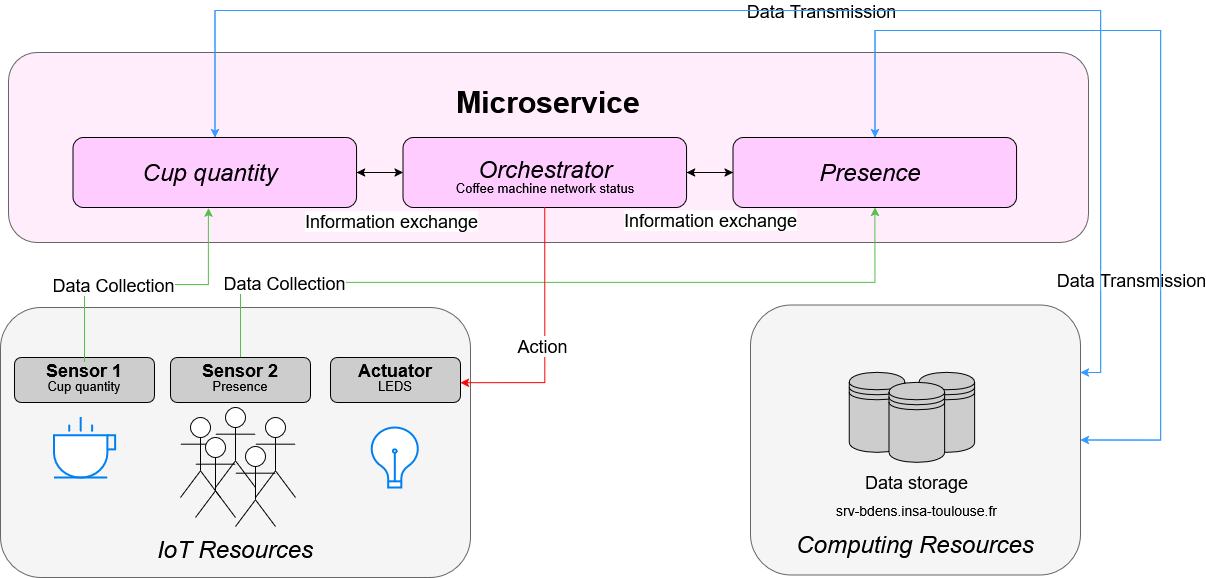

The diagram above was exported from draw.io. Its source (the exported page's mxGraphModel, read from the mxfile embedded in the PNG):
<mxGraphModel dx="1830" dy="764" grid="1" gridSize="10" guides="1" tooltips="1" connect="1" arrows="1" fold="1" page="1" pageScale="1" pageWidth="827" pageHeight="1169" math="0" shadow="0">
  <root>
    <mxCell id="0" />
    <mxCell id="1" parent="0" />
    <mxCell id="ALTortnLlRFpxrLojYZ4-107" parent="1" style="rounded=1;whiteSpace=wrap;html=1;fillColor=#FFEDFB;strokeColor=#666666;fontColor=#333333;" value="" vertex="1">
      <mxGeometry height="190" width="1080" x="298" y="322" as="geometry" />
    </mxCell>
    <mxCell id="ALTortnLlRFpxrLojYZ4-131" edge="1" parent="1" source="ALTortnLlRFpxrLojYZ4-104" style="edgeStyle=orthogonalEdgeStyle;rounded=0;orthogonalLoop=1;jettySize=auto;html=1;entryX=1;entryY=0.5;entryDx=0;entryDy=0;strokeColor=#000000;exitX=0;exitY=0.5;exitDx=0;exitDy=0;" target="ALTortnLlRFpxrLojYZ4-7">
      <mxGeometry relative="1" as="geometry" />
    </mxCell>
    <mxCell id="ALTortnLlRFpxrLojYZ4-106" parent="1" style="rounded=1;whiteSpace=wrap;html=1;fillColor=#f5f5f5;strokeColor=#666666;fontColor=#333333;" value="" vertex="1">
      <mxGeometry height="270" width="330" x="1040" y="574.5" as="geometry" />
    </mxCell>
    <mxCell id="ALTortnLlRFpxrLojYZ4-1" parent="1" style="rounded=1;whiteSpace=wrap;html=1;fillColor=#f5f5f5;strokeColor=#666666;fontColor=#333333;" value="" vertex="1">
      <mxGeometry height="270" width="470" x="290" y="577" as="geometry" />
    </mxCell>
    <mxCell id="ALTortnLlRFpxrLojYZ4-5" parent="1" style="text;html=1;align=center;verticalAlign=middle;whiteSpace=wrap;rounded=0;fontSize=24;" value="&lt;i&gt;IoT Resources&lt;/i&gt;" vertex="1">
      <mxGeometry height="30" width="470" x="290" y="804" as="geometry" />
    </mxCell>
    <mxCell id="ALTortnLlRFpxrLojYZ4-6" connectable="0" parent="1" style="group" value="" vertex="1">
      <mxGeometry height="70" width="290" x="690" y="407" as="geometry" />
    </mxCell>
    <mxCell id="ALTortnLlRFpxrLojYZ4-7" parent="ALTortnLlRFpxrLojYZ4-6" style="rounded=1;whiteSpace=wrap;html=1;fillColor=light-dark(#FFCCFF,#EDEDED);" value="" vertex="1">
      <mxGeometry height="70" width="283.5697926059514" x="2.6149684400360695" as="geometry" />
    </mxCell>
    <mxCell id="ALTortnLlRFpxrLojYZ4-8" parent="ALTortnLlRFpxrLojYZ4-6" style="text;html=1;align=center;verticalAlign=middle;whiteSpace=wrap;rounded=0;fontSize=24;" value="&lt;i&gt;Orchestrator&lt;/i&gt;" vertex="1">
      <mxGeometry height="22.105263157894736" width="75.7033363390442" x="106.54954449536595" y="20.89736842105263" as="geometry" />
    </mxCell>
    <mxCell id="ALTortnLlRFpxrLojYZ4-130" parent="ALTortnLlRFpxrLojYZ4-6" style="text;html=1;align=center;verticalAlign=middle;whiteSpace=wrap;rounded=0;fontSize=13;" value="Coffee machine network status" vertex="1">
      <mxGeometry height="16.88" width="270" x="10" y="43" as="geometry" />
    </mxCell>
    <mxCell id="ALTortnLlRFpxrLojYZ4-12" parent="1" style="text;html=1;align=center;verticalAlign=middle;whiteSpace=wrap;rounded=0;fontSize=24;" value="&lt;i&gt;Computing Resources&lt;/i&gt;" vertex="1">
      <mxGeometry height="30" width="330" x="1040" y="799.0999999999999" as="geometry" />
    </mxCell>
    <mxCell id="ALTortnLlRFpxrLojYZ4-27" connectable="0" parent="1" style="group" value="" vertex="1">
      <mxGeometry height="45" width="140" x="304" y="627" as="geometry" />
    </mxCell>
    <mxCell id="ALTortnLlRFpxrLojYZ4-28" parent="ALTortnLlRFpxrLojYZ4-27" style="rounded=1;whiteSpace=wrap;html=1;fillColor=light-dark(#cdcdcd, #EDEDED);" value="" vertex="1">
      <mxGeometry height="45" width="140" as="geometry" />
    </mxCell>
    <mxCell id="ALTortnLlRFpxrLojYZ4-29" parent="ALTortnLlRFpxrLojYZ4-27" style="text;html=1;align=center;verticalAlign=middle;whiteSpace=wrap;rounded=0;fontStyle=1;fontSize=18;" value="Sensor 1" vertex="1">
      <mxGeometry height="16.875" width="140" y="4.083750000000009" as="geometry" />
    </mxCell>
    <mxCell id="ALTortnLlRFpxrLojYZ4-30" parent="ALTortnLlRFpxrLojYZ4-27" style="text;html=1;align=center;verticalAlign=middle;whiteSpace=wrap;rounded=0;fontSize=13;" value="Cup quantity" vertex="1">
      <mxGeometry height="16.875" width="140" y="20.95875000000001" as="geometry" />
    </mxCell>
    <mxCell id="ALTortnLlRFpxrLojYZ4-31" connectable="0" parent="1" style="group" value="" vertex="1">
      <mxGeometry height="45" width="130" x="620" y="627" as="geometry" />
    </mxCell>
    <mxCell id="ALTortnLlRFpxrLojYZ4-32" parent="ALTortnLlRFpxrLojYZ4-31" style="rounded=1;whiteSpace=wrap;html=1;fillColor=light-dark(#cdcdcd, #EDEDED);" value="" vertex="1">
      <mxGeometry height="45" width="130" as="geometry" />
    </mxCell>
    <mxCell id="ALTortnLlRFpxrLojYZ4-33" parent="ALTortnLlRFpxrLojYZ4-31" style="text;html=1;align=center;verticalAlign=middle;whiteSpace=wrap;rounded=0;fontStyle=1;fontSize=18;" value="Actuator" vertex="1">
      <mxGeometry height="16.875" width="130" y="4.083750000000009" as="geometry" />
    </mxCell>
    <mxCell id="ALTortnLlRFpxrLojYZ4-34" parent="ALTortnLlRFpxrLojYZ4-31" style="text;html=1;align=center;verticalAlign=middle;whiteSpace=wrap;rounded=0;fontSize=13;" value="LEDS" vertex="1">
      <mxGeometry height="16.875" width="130" y="20.95875000000001" as="geometry" />
    </mxCell>
    <mxCell id="ALTortnLlRFpxrLojYZ4-80" parent="1" style="text;html=1;align=center;verticalAlign=middle;whiteSpace=wrap;rounded=0;fontSize=24;rotation=0;" value="&lt;font style=&quot;font-size: 30px;&quot;&gt;&lt;b&gt;Microservice&lt;/b&gt;&lt;/font&gt;" vertex="1">
      <mxGeometry height="30" width="376" x="650" y="357" as="geometry" />
    </mxCell>
    <mxCell id="ALTortnLlRFpxrLojYZ4-97" connectable="0" parent="1" style="group" value="" vertex="1">
      <mxGeometry height="158.20000000000005" width="157.57000000000016" x="1138.7199999999998" y="641.8" as="geometry" />
    </mxCell>
    <mxCell id="ALTortnLlRFpxrLojYZ4-18" parent="ALTortnLlRFpxrLojYZ4-97" style="shape=datastore;whiteSpace=wrap;html=1;fillColor=#CDCDCD;" value="" vertex="1">
      <mxGeometry height="80" width="55.63" as="geometry" />
    </mxCell>
    <mxCell id="ALTortnLlRFpxrLojYZ4-19" parent="ALTortnLlRFpxrLojYZ4-97" style="shape=datastore;whiteSpace=wrap;html=1;fillColor=#CDCDCD;" value="" vertex="1">
      <mxGeometry height="80" width="55.63" x="69.86999999999989" as="geometry" />
    </mxCell>
    <mxCell id="ALTortnLlRFpxrLojYZ4-20" parent="ALTortnLlRFpxrLojYZ4-97" style="shape=datastore;whiteSpace=wrap;html=1;fillColor=#CDCDCD;" value="" vertex="1">
      <mxGeometry height="80" width="55.63" x="39.75" y="10" as="geometry" />
    </mxCell>
    <mxCell id="ALTortnLlRFpxrLojYZ4-23" parent="ALTortnLlRFpxrLojYZ4-97" style="text;html=1;align=center;verticalAlign=middle;resizable=0;points=[];autosize=1;strokeColor=none;fillColor=none;" value="&lt;font style=&quot;font-size: 18px;&quot;&gt;Data storage&lt;/font&gt;" vertex="1">
      <mxGeometry height="40" width="130" x="2.5699999999999363" y="89.99999999999989" as="geometry" />
    </mxCell>
    <mxCell id="ALTortnLlRFpxrLojYZ4-140" parent="ALTortnLlRFpxrLojYZ4-97" style="text;html=1;align=center;verticalAlign=middle;resizable=0;points=[];autosize=1;strokeColor=none;fillColor=none;" value="&lt;font style=&quot;font-size: 14px;&quot;&gt;srv-bdens.insa-toulouse.fr&lt;/font&gt;" vertex="1">
      <mxGeometry height="30" width="180" x="-22.429999999999836" y="123.20000000000005" as="geometry" />
    </mxCell>
    <mxCell id="ALTortnLlRFpxrLojYZ4-100" connectable="0" parent="1" style="group" value="" vertex="1">
      <mxGeometry height="70" width="290" x="360" y="407" as="geometry" />
    </mxCell>
    <mxCell id="ALTortnLlRFpxrLojYZ4-101" parent="ALTortnLlRFpxrLojYZ4-100" style="rounded=1;whiteSpace=wrap;html=1;fillColor=light-dark(#FFCCFF,#EDEDED);" value="" vertex="1">
      <mxGeometry height="70" width="283.5697926059514" x="2.6149684400360695" as="geometry" />
    </mxCell>
    <mxCell id="ALTortnLlRFpxrLojYZ4-102" parent="ALTortnLlRFpxrLojYZ4-100" style="text;html=1;align=center;verticalAlign=middle;whiteSpace=wrap;rounded=0;fontSize=24;" value="&lt;i&gt;Cup quantity&lt;/i&gt;" vertex="1">
      <mxGeometry height="22.11" width="220" x="30" y="23.95" as="geometry" />
    </mxCell>
    <mxCell id="ALTortnLlRFpxrLojYZ4-103" connectable="0" parent="1" style="group" value="" vertex="1">
      <mxGeometry height="70" width="290" x="1020" y="407" as="geometry" />
    </mxCell>
    <mxCell id="ALTortnLlRFpxrLojYZ4-104" parent="ALTortnLlRFpxrLojYZ4-103" style="rounded=1;whiteSpace=wrap;html=1;fillColor=light-dark(#FFCCFF,#EDEDED);" value="" vertex="1">
      <mxGeometry height="70" width="283.5697926059514" x="2.6149684400360695" as="geometry" />
    </mxCell>
    <mxCell id="ALTortnLlRFpxrLojYZ4-105" parent="ALTortnLlRFpxrLojYZ4-103" style="text;html=1;align=center;verticalAlign=middle;whiteSpace=wrap;rounded=0;fontSize=24;" value="&lt;i&gt;Presence&lt;/i&gt;" vertex="1">
      <mxGeometry height="22.11" width="220" x="30" y="23.95" as="geometry" />
    </mxCell>
    <mxCell id="ALTortnLlRFpxrLojYZ4-112" parent="1" style="html=1;verticalLabelPosition=bottom;align=center;labelBackgroundColor=#ffffff;verticalAlign=top;strokeWidth=2;strokeColor=#0080F0;shadow=0;dashed=0;shape=mxgraph.ios7.icons.cup;" value="" vertex="1">
      <mxGeometry height="60" width="61" x="343.5" y="687" as="geometry" />
    </mxCell>
    <mxCell id="ALTortnLlRFpxrLojYZ4-113" parent="1" style="shape=umlActor;verticalLabelPosition=bottom;verticalAlign=top;html=1;outlineConnect=0;" value="" vertex="1">
      <mxGeometry height="80" width="40" x="470" y="687" as="geometry" />
    </mxCell>
    <mxCell id="ALTortnLlRFpxrLojYZ4-116" parent="1" style="shape=umlActor;verticalLabelPosition=bottom;verticalAlign=top;html=1;outlineConnect=0;" value="" vertex="1">
      <mxGeometry height="80" width="40" x="485" y="707" as="geometry" />
    </mxCell>
    <mxCell id="ALTortnLlRFpxrLojYZ4-117" parent="1" style="shape=umlActor;verticalLabelPosition=bottom;verticalAlign=top;html=1;outlineConnect=0;" value="" vertex="1">
      <mxGeometry height="80" width="40" x="505" y="677" as="geometry" />
    </mxCell>
    <mxCell id="ALTortnLlRFpxrLojYZ4-118" parent="1" style="shape=umlActor;verticalLabelPosition=bottom;verticalAlign=top;html=1;outlineConnect=0;" value="" vertex="1">
      <mxGeometry height="80" width="40" x="525" y="716" as="geometry" />
    </mxCell>
    <mxCell id="ALTortnLlRFpxrLojYZ4-119" parent="1" style="shape=umlActor;verticalLabelPosition=bottom;verticalAlign=top;html=1;outlineConnect=0;" value="" vertex="1">
      <mxGeometry height="80" width="40" x="545" y="687" as="geometry" />
    </mxCell>
    <mxCell id="ALTortnLlRFpxrLojYZ4-120" parent="1" style="html=1;verticalLabelPosition=bottom;align=center;labelBackgroundColor=#ffffff;verticalAlign=top;strokeWidth=2;strokeColor=#0080F0;shadow=0;dashed=0;shape=mxgraph.ios7.icons.lightbulb;" value="" vertex="1">
      <mxGeometry height="60" width="50" x="659.25" y="697" as="geometry" />
    </mxCell>
    <mxCell id="ALTortnLlRFpxrLojYZ4-124" edge="1" parent="1" source="ALTortnLlRFpxrLojYZ4-36" style="edgeStyle=orthogonalEdgeStyle;rounded=0;orthogonalLoop=1;jettySize=auto;html=1;exitX=0.5;exitY=0;exitDx=0;exitDy=0;entryX=0.5;entryY=1;entryDx=0;entryDy=0;strokeColor=#55BE4A;" target="ALTortnLlRFpxrLojYZ4-104">
      <mxGeometry relative="1" as="geometry">
        <mxPoint x="830" y="570" as="targetPoint" />
      </mxGeometry>
    </mxCell>
    <mxCell id="ALTortnLlRFpxrLojYZ4-135" connectable="0" parent="ALTortnLlRFpxrLojYZ4-124" style="edgeLabel;html=1;align=center;verticalAlign=middle;resizable=0;points=[];" value="&lt;font style=&quot;font-size: 18px;&quot;&gt;Data Collection&lt;/font&gt;" vertex="1">
      <mxGeometry relative="1" x="-0.6978" as="geometry">
        <mxPoint as="offset" />
      </mxGeometry>
    </mxCell>
    <mxCell id="ALTortnLlRFpxrLojYZ4-36" parent="1" style="rounded=1;whiteSpace=wrap;html=1;fillColor=light-dark(#cdcdcd, #EDEDED);" value="" vertex="1">
      <mxGeometry height="45" width="140" x="460" y="627" as="geometry" />
    </mxCell>
    <mxCell id="ALTortnLlRFpxrLojYZ4-37" parent="1" style="text;html=1;align=center;verticalAlign=middle;whiteSpace=wrap;rounded=0;fontStyle=1;fontSize=18;" value="Sensor 2" vertex="1">
      <mxGeometry height="16.875" width="140" x="460" y="631.08375" as="geometry" />
    </mxCell>
    <mxCell id="ALTortnLlRFpxrLojYZ4-38" parent="1" style="text;html=1;align=center;verticalAlign=middle;whiteSpace=wrap;rounded=0;fontSize=13;" value="Presence" vertex="1">
      <mxGeometry height="16.875" width="140" x="460" y="647.95875" as="geometry" />
    </mxCell>
    <mxCell id="ALTortnLlRFpxrLojYZ4-125" edge="1" parent="1" source="ALTortnLlRFpxrLojYZ4-29" style="edgeStyle=orthogonalEdgeStyle;rounded=0;orthogonalLoop=1;jettySize=auto;html=1;entryX=0.477;entryY=1.008;entryDx=0;entryDy=0;entryPerimeter=0;fillColor=#55be4a;strokeColor=#55BE4A;" target="ALTortnLlRFpxrLojYZ4-101">
      <mxGeometry relative="1" as="geometry" />
    </mxCell>
    <mxCell id="ALTortnLlRFpxrLojYZ4-134" connectable="0" parent="ALTortnLlRFpxrLojYZ4-125" style="edgeLabel;html=1;align=center;verticalAlign=middle;resizable=0;points=[];" value="&lt;font style=&quot;font-size: 18px;&quot;&gt;Data Collection&lt;/font&gt;" vertex="1">
      <mxGeometry relative="1" x="-0.2406" as="geometry">
        <mxPoint as="offset" />
      </mxGeometry>
    </mxCell>
    <mxCell id="ALTortnLlRFpxrLojYZ4-132" edge="1" parent="1" source="ALTortnLlRFpxrLojYZ4-101" style="edgeStyle=orthogonalEdgeStyle;rounded=0;orthogonalLoop=1;jettySize=auto;html=1;exitX=0.5;exitY=0;exitDx=0;exitDy=0;entryX=1;entryY=0.25;entryDx=0;entryDy=0;strokeColor=#3399FF;" target="ALTortnLlRFpxrLojYZ4-106">
      <mxGeometry relative="1" as="geometry">
        <Array as="points">
          <mxPoint x="504" y="280" />
          <mxPoint x="1390" y="280" />
          <mxPoint x="1390" y="642" />
        </Array>
      </mxGeometry>
    </mxCell>
    <mxCell id="ALTortnLlRFpxrLojYZ4-133" edge="1" parent="1" source="ALTortnLlRFpxrLojYZ4-104" style="edgeStyle=orthogonalEdgeStyle;rounded=0;orthogonalLoop=1;jettySize=auto;html=1;exitX=0.5;exitY=0;exitDx=0;exitDy=0;entryX=1;entryY=0.5;entryDx=0;entryDy=0;strokeColor=#3399FF;" target="ALTortnLlRFpxrLojYZ4-106">
      <mxGeometry relative="1" as="geometry">
        <Array as="points">
          <mxPoint x="1164" y="300" />
          <mxPoint x="1450" y="300" />
          <mxPoint x="1450" y="709" />
        </Array>
      </mxGeometry>
    </mxCell>
    <mxCell id="ALTortnLlRFpxrLojYZ4-142" connectable="0" parent="ALTortnLlRFpxrLojYZ4-133" style="edgeLabel;html=1;align=center;verticalAlign=middle;resizable=0;points=[];" value="&lt;font style=&quot;font-size: 18px;&quot;&gt;Data Transmission&lt;/font&gt;" vertex="1">
      <mxGeometry relative="1" x="0.3234" y="-2" as="geometry">
        <mxPoint x="-28" y="58" as="offset" />
      </mxGeometry>
    </mxCell>
    <mxCell id="ALTortnLlRFpxrLojYZ4-126" edge="1" parent="1" source="ALTortnLlRFpxrLojYZ4-7" style="edgeStyle=orthogonalEdgeStyle;rounded=0;orthogonalLoop=1;jettySize=auto;html=1;exitX=0.5;exitY=1;exitDx=0;exitDy=0;entryX=1;entryY=0.25;entryDx=0;entryDy=0;strokeColor=#FF0000;" target="ALTortnLlRFpxrLojYZ4-34">
      <mxGeometry relative="1" as="geometry">
        <Array as="points">
          <mxPoint x="834" y="652" />
        </Array>
        <mxPoint x="680" y="630.0000000000002" as="targetPoint" />
      </mxGeometry>
    </mxCell>
    <mxCell id="ALTortnLlRFpxrLojYZ4-143" connectable="0" parent="ALTortnLlRFpxrLojYZ4-126" style="edgeLabel;html=1;align=center;verticalAlign=middle;resizable=0;points=[];" value="&lt;font style=&quot;font-size: 18px;&quot;&gt;Action&lt;/font&gt;" vertex="1">
      <mxGeometry relative="1" x="0.0666" y="-3" as="geometry">
        <mxPoint as="offset" />
      </mxGeometry>
    </mxCell>
    <mxCell id="ALTortnLlRFpxrLojYZ4-144" edge="1" parent="1" source="ALTortnLlRFpxrLojYZ4-7" style="edgeStyle=orthogonalEdgeStyle;rounded=0;orthogonalLoop=1;jettySize=auto;html=1;entryX=0;entryY=0.5;entryDx=0;entryDy=0;strokeColor=#000000;exitX=1;exitY=0.5;exitDx=0;exitDy=0;" target="ALTortnLlRFpxrLojYZ4-104">
      <mxGeometry relative="1" as="geometry">
        <Array as="points">
          <mxPoint x="1010" y="442" />
          <mxPoint x="1010" y="442" />
        </Array>
        <mxPoint x="1105" y="783" as="sourcePoint" />
        <mxPoint x="970" y="550" as="targetPoint" />
      </mxGeometry>
    </mxCell>
    <mxCell id="ALTortnLlRFpxrLojYZ4-145" connectable="0" parent="ALTortnLlRFpxrLojYZ4-144" style="edgeLabel;html=1;align=center;verticalAlign=middle;resizable=0;points=[];" value="&lt;font style=&quot;font-size: 18px;&quot;&gt;Information exchange&lt;/font&gt;" vertex="1">
      <mxGeometry relative="1" x="-0.2415" y="2" as="geometry">
        <mxPoint x="-313" y="50" as="offset" />
      </mxGeometry>
    </mxCell>
    <mxCell id="ALTortnLlRFpxrLojYZ4-146" edge="1" parent="1" source="ALTortnLlRFpxrLojYZ4-106" style="edgeStyle=orthogonalEdgeStyle;rounded=0;orthogonalLoop=1;jettySize=auto;html=1;exitX=1;exitY=0.5;exitDx=0;exitDy=0;strokeColor=#3399FF;entryX=0.5;entryY=0;entryDx=0;entryDy=0;" target="ALTortnLlRFpxrLojYZ4-104">
      <mxGeometry relative="1" as="geometry">
        <Array as="points">
          <mxPoint x="1450" y="710" />
          <mxPoint x="1450" y="300" />
          <mxPoint x="1164" y="300" />
        </Array>
        <mxPoint x="1292" y="545" as="sourcePoint" />
        <mxPoint x="970" y="640" as="targetPoint" />
      </mxGeometry>
    </mxCell>
    <mxCell id="ALTortnLlRFpxrLojYZ4-147" connectable="0" parent="ALTortnLlRFpxrLojYZ4-146" style="edgeLabel;html=1;align=center;verticalAlign=middle;resizable=0;points=[];" value="&lt;font style=&quot;font-size: 18px;&quot;&gt;Data Transmission&lt;/font&gt;" vertex="1">
      <mxGeometry relative="1" x="0.3234" y="-2" as="geometry">
        <mxPoint x="-245" y="-18" as="offset" />
      </mxGeometry>
    </mxCell>
    <mxCell id="ALTortnLlRFpxrLojYZ4-148" edge="1" parent="1" source="ALTortnLlRFpxrLojYZ4-106" style="edgeStyle=orthogonalEdgeStyle;rounded=0;orthogonalLoop=1;jettySize=auto;html=1;exitX=1;exitY=0.25;exitDx=0;exitDy=0;strokeColor=#3399FF;entryX=0.5;entryY=0;entryDx=0;entryDy=0;" target="ALTortnLlRFpxrLojYZ4-101">
      <mxGeometry relative="1" as="geometry">
        <Array as="points">
          <mxPoint x="1390" y="642" />
          <mxPoint x="1390" y="280" />
          <mxPoint x="504" y="280" />
        </Array>
        <mxPoint x="520" y="407" as="sourcePoint" />
        <mxPoint x="1540" y="300" as="targetPoint" />
      </mxGeometry>
    </mxCell>
    <mxCell id="ALTortnLlRFpxrLojYZ4-151" edge="1" parent="1" style="edgeStyle=orthogonalEdgeStyle;rounded=0;orthogonalLoop=1;jettySize=auto;html=1;entryX=1;entryY=0.5;entryDx=0;entryDy=0;" target="ALTortnLlRFpxrLojYZ4-101">
      <mxGeometry relative="1" as="geometry">
        <mxPoint x="690" y="442" as="sourcePoint" />
      </mxGeometry>
    </mxCell>
    <mxCell id="ALTortnLlRFpxrLojYZ4-153" edge="1" parent="1" source="ALTortnLlRFpxrLojYZ4-101" style="edgeStyle=orthogonalEdgeStyle;rounded=0;orthogonalLoop=1;jettySize=auto;html=1;exitX=1;exitY=0.5;exitDx=0;exitDy=0;entryX=0;entryY=0.5;entryDx=0;entryDy=0;" target="ALTortnLlRFpxrLojYZ4-7">
      <mxGeometry relative="1" as="geometry">
        <mxPoint x="714" y="440" as="sourcePoint" />
        <mxPoint x="680" y="310" as="targetPoint" />
      </mxGeometry>
    </mxCell>
    <mxCell id="ALTortnLlRFpxrLojYZ4-154" connectable="0" parent="1" style="edgeLabel;html=1;align=center;verticalAlign=middle;resizable=0;points=[];" value="&lt;font style=&quot;font-size: 18px;&quot;&gt;Information exchange&lt;/font&gt;" vertex="1">
      <mxGeometry x="950" y="540" as="geometry">
        <mxPoint x="49" y="-51" as="offset" />
      </mxGeometry>
    </mxCell>
  </root>
</mxGraphModel>